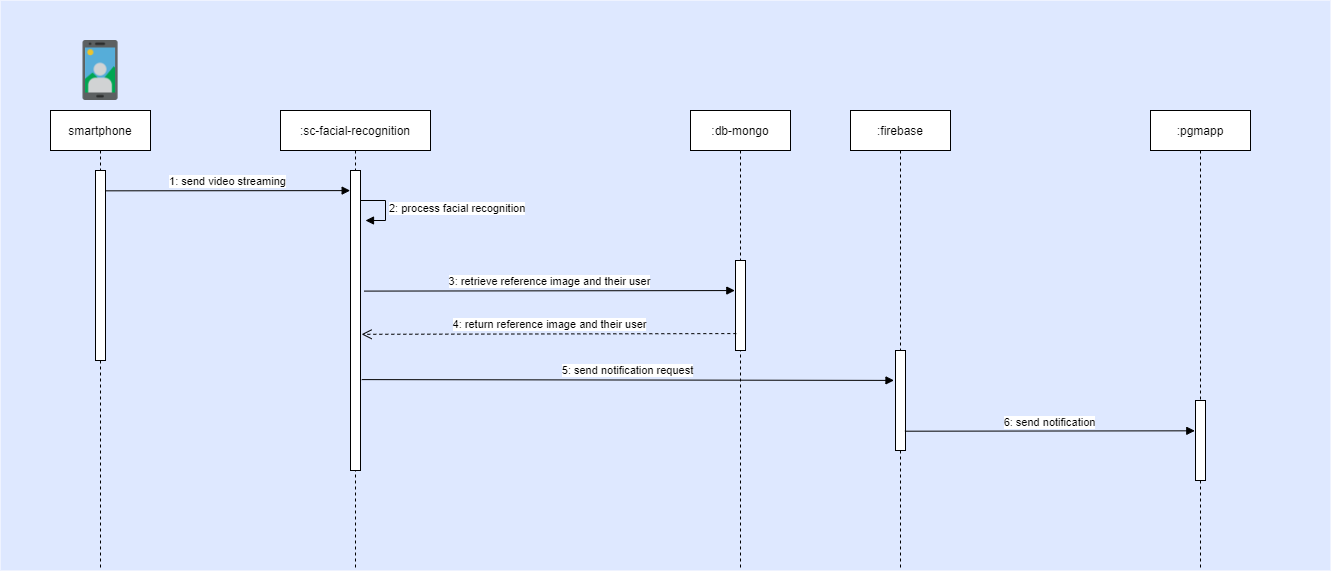

The diagram above was exported from draw.io. Its source (the exported page's mxGraphModel, read from the mxfile embedded in the PNG):
<mxGraphModel dx="2000" dy="1119" grid="1" gridSize="10" guides="1" tooltips="1" connect="1" arrows="1" fold="1" page="0" pageScale="1.5" pageWidth="826" pageHeight="1169" background="#ffffff" math="0" shadow="0">
  <root>
    <mxCell id="0" />
    <mxCell id="1" parent="0" />
    <mxCell id="69" value="" style="fillColor=#DEE8FF;strokeColor=none" parent="1" vertex="1">
      <mxGeometry x="-300" y="-200" width="1330" height="570" as="geometry" />
    </mxCell>
    <mxCell id="O6dEvxLWZs8Jvlg-yt5o-90" value="smartphone" style="shape=umlLifeline;perimeter=lifelinePerimeter;whiteSpace=wrap;html=1;container=1;collapsible=0;recursiveResize=0;outlineConnect=0;" parent="1" vertex="1">
      <mxGeometry x="-250" y="-90" width="100" height="460" as="geometry" />
    </mxCell>
    <mxCell id="O6dEvxLWZs8Jvlg-yt5o-92" value="" style="html=1;points=[];perimeter=orthogonalPerimeter;" parent="O6dEvxLWZs8Jvlg-yt5o-90" vertex="1">
      <mxGeometry x="45" y="60" width="10" height="190" as="geometry" />
    </mxCell>
    <mxCell id="O6dEvxLWZs8Jvlg-yt5o-91" value="" style="shape=image;html=1;verticalAlign=top;verticalLabelPosition=bottom;labelBackgroundColor=#ffffff;imageAspect=0;aspect=fixed;image=https://cdn1.iconfinder.com/data/icons/colored-hand-phone/96/selfie-mobile_phone-128.png" parent="1" vertex="1">
      <mxGeometry x="-230" y="-160" width="60" height="60" as="geometry" />
    </mxCell>
    <mxCell id="O6dEvxLWZs8Jvlg-yt5o-96" value=":sc-facial-recognition" style="shape=umlLifeline;perimeter=lifelinePerimeter;whiteSpace=wrap;html=1;container=1;collapsible=0;recursiveResize=0;outlineConnect=0;" parent="1" vertex="1">
      <mxGeometry x="-20" y="-90" width="150" height="460" as="geometry" />
    </mxCell>
    <mxCell id="O6dEvxLWZs8Jvlg-yt5o-97" value="" style="html=1;points=[];perimeter=orthogonalPerimeter;" parent="O6dEvxLWZs8Jvlg-yt5o-96" vertex="1">
      <mxGeometry x="70" y="60" width="10" height="300" as="geometry" />
    </mxCell>
    <mxCell id="O6dEvxLWZs8Jvlg-yt5o-95" value="1: send video streaming" style="html=1;verticalAlign=bottom;endArrow=block;exitX=0.958;exitY=0.107;exitDx=0;exitDy=0;exitPerimeter=0;entryX=-0.034;entryY=0.067;entryDx=0;entryDy=0;entryPerimeter=0;" parent="1" source="O6dEvxLWZs8Jvlg-yt5o-92" target="O6dEvxLWZs8Jvlg-yt5o-97" edge="1">
      <mxGeometry width="80" relative="1" as="geometry">
        <mxPoint x="-190" y="-10" as="sourcePoint" />
        <mxPoint x="20" y="-10" as="targetPoint" />
      </mxGeometry>
    </mxCell>
    <mxCell id="O6dEvxLWZs8Jvlg-yt5o-98" value=":db-mongo" style="shape=umlLifeline;perimeter=lifelinePerimeter;whiteSpace=wrap;html=1;container=1;collapsible=0;recursiveResize=0;outlineConnect=0;" parent="1" vertex="1">
      <mxGeometry x="390" y="-90" width="100" height="460" as="geometry" />
    </mxCell>
    <mxCell id="O6dEvxLWZs8Jvlg-yt5o-99" value="" style="html=1;points=[];perimeter=orthogonalPerimeter;" parent="O6dEvxLWZs8Jvlg-yt5o-98" vertex="1">
      <mxGeometry x="45" y="150" width="10" height="90" as="geometry" />
    </mxCell>
    <mxCell id="O6dEvxLWZs8Jvlg-yt5o-100" value="3: retrieve reference image and their user" style="html=1;verticalAlign=bottom;endArrow=block;entryX=-0.068;entryY=0.334;entryDx=0;entryDy=0;entryPerimeter=0;exitX=1.363;exitY=0.402;exitDx=0;exitDy=0;exitPerimeter=0;" parent="1" source="O6dEvxLWZs8Jvlg-yt5o-97" target="O6dEvxLWZs8Jvlg-yt5o-99" edge="1">
      <mxGeometry width="80" relative="1" as="geometry">
        <mxPoint x="34" y="20" as="sourcePoint" />
        <mxPoint x="280" y="20" as="targetPoint" />
      </mxGeometry>
    </mxCell>
    <mxCell id="O6dEvxLWZs8Jvlg-yt5o-101" value="4: return reference image and their user" style="html=1;verticalAlign=bottom;endArrow=open;dashed=1;endSize=8;entryX=1.109;entryY=0.546;entryDx=0;entryDy=0;entryPerimeter=0;exitX=0.083;exitY=0.812;exitDx=0;exitDy=0;exitPerimeter=0;" parent="1" source="O6dEvxLWZs8Jvlg-yt5o-99" target="O6dEvxLWZs8Jvlg-yt5o-97" edge="1">
      <mxGeometry relative="1" as="geometry">
        <mxPoint x="280" y="60" as="sourcePoint" />
        <mxPoint x="40" y="60" as="targetPoint" />
      </mxGeometry>
    </mxCell>
    <mxCell id="O6dEvxLWZs8Jvlg-yt5o-102" value=":firebase" style="shape=umlLifeline;perimeter=lifelinePerimeter;whiteSpace=wrap;html=1;container=1;collapsible=0;recursiveResize=0;outlineConnect=0;" parent="1" vertex="1">
      <mxGeometry x="550" y="-90" width="100" height="460" as="geometry" />
    </mxCell>
    <mxCell id="O6dEvxLWZs8Jvlg-yt5o-104" value="" style="html=1;points=[];perimeter=orthogonalPerimeter;" parent="O6dEvxLWZs8Jvlg-yt5o-102" vertex="1">
      <mxGeometry x="45" y="240" width="10" height="100" as="geometry" />
    </mxCell>
    <mxCell id="O6dEvxLWZs8Jvlg-yt5o-103" value="2: process facial recognition" style="edgeStyle=orthogonalEdgeStyle;html=1;align=left;spacingLeft=2;endArrow=block;rounded=0;entryX=1;entryY=0;" parent="1" edge="1">
      <mxGeometry relative="1" as="geometry">
        <mxPoint x="60" as="sourcePoint" />
        <Array as="points">
          <mxPoint x="85" />
          <mxPoint x="85" y="20" />
        </Array>
        <mxPoint x="65" y="20" as="targetPoint" />
      </mxGeometry>
    </mxCell>
    <mxCell id="O6dEvxLWZs8Jvlg-yt5o-105" value="5: send notification request" style="html=1;verticalAlign=bottom;endArrow=block;exitX=1.124;exitY=0.697;exitDx=0;exitDy=0;exitPerimeter=0;entryX=-0.151;entryY=0.299;entryDx=0;entryDy=0;entryPerimeter=0;" parent="1" source="O6dEvxLWZs8Jvlg-yt5o-97" target="O6dEvxLWZs8Jvlg-yt5o-104" edge="1">
      <mxGeometry width="80" relative="1" as="geometry">
        <mxPoint x="40" y="180" as="sourcePoint" />
        <mxPoint x="510" y="179" as="targetPoint" />
      </mxGeometry>
    </mxCell>
    <mxCell id="O6dEvxLWZs8Jvlg-yt5o-107" value=":pgmapp" style="shape=umlLifeline;perimeter=lifelinePerimeter;whiteSpace=wrap;html=1;container=1;collapsible=0;recursiveResize=0;outlineConnect=0;" parent="1" vertex="1">
      <mxGeometry x="850" y="-90" width="100" height="460" as="geometry" />
    </mxCell>
    <mxCell id="O6dEvxLWZs8Jvlg-yt5o-108" value="" style="html=1;points=[];perimeter=orthogonalPerimeter;" parent="O6dEvxLWZs8Jvlg-yt5o-107" vertex="1">
      <mxGeometry x="45" y="290" width="10" height="80" as="geometry" />
    </mxCell>
    <mxCell id="O6dEvxLWZs8Jvlg-yt5o-109" value="6: send notification" style="html=1;verticalAlign=bottom;endArrow=block;exitX=0.942;exitY=0.807;exitDx=0;exitDy=0;exitPerimeter=0;entryX=-0.07;entryY=0.379;entryDx=0;entryDy=0;entryPerimeter=0;" parent="1" source="O6dEvxLWZs8Jvlg-yt5o-104" target="O6dEvxLWZs8Jvlg-yt5o-108" edge="1">
      <mxGeometry width="80" relative="1" as="geometry">
        <mxPoint x="530" y="230" as="sourcePoint" />
        <mxPoint x="730" y="231" as="targetPoint" />
      </mxGeometry>
    </mxCell>
  </root>
</mxGraphModel>